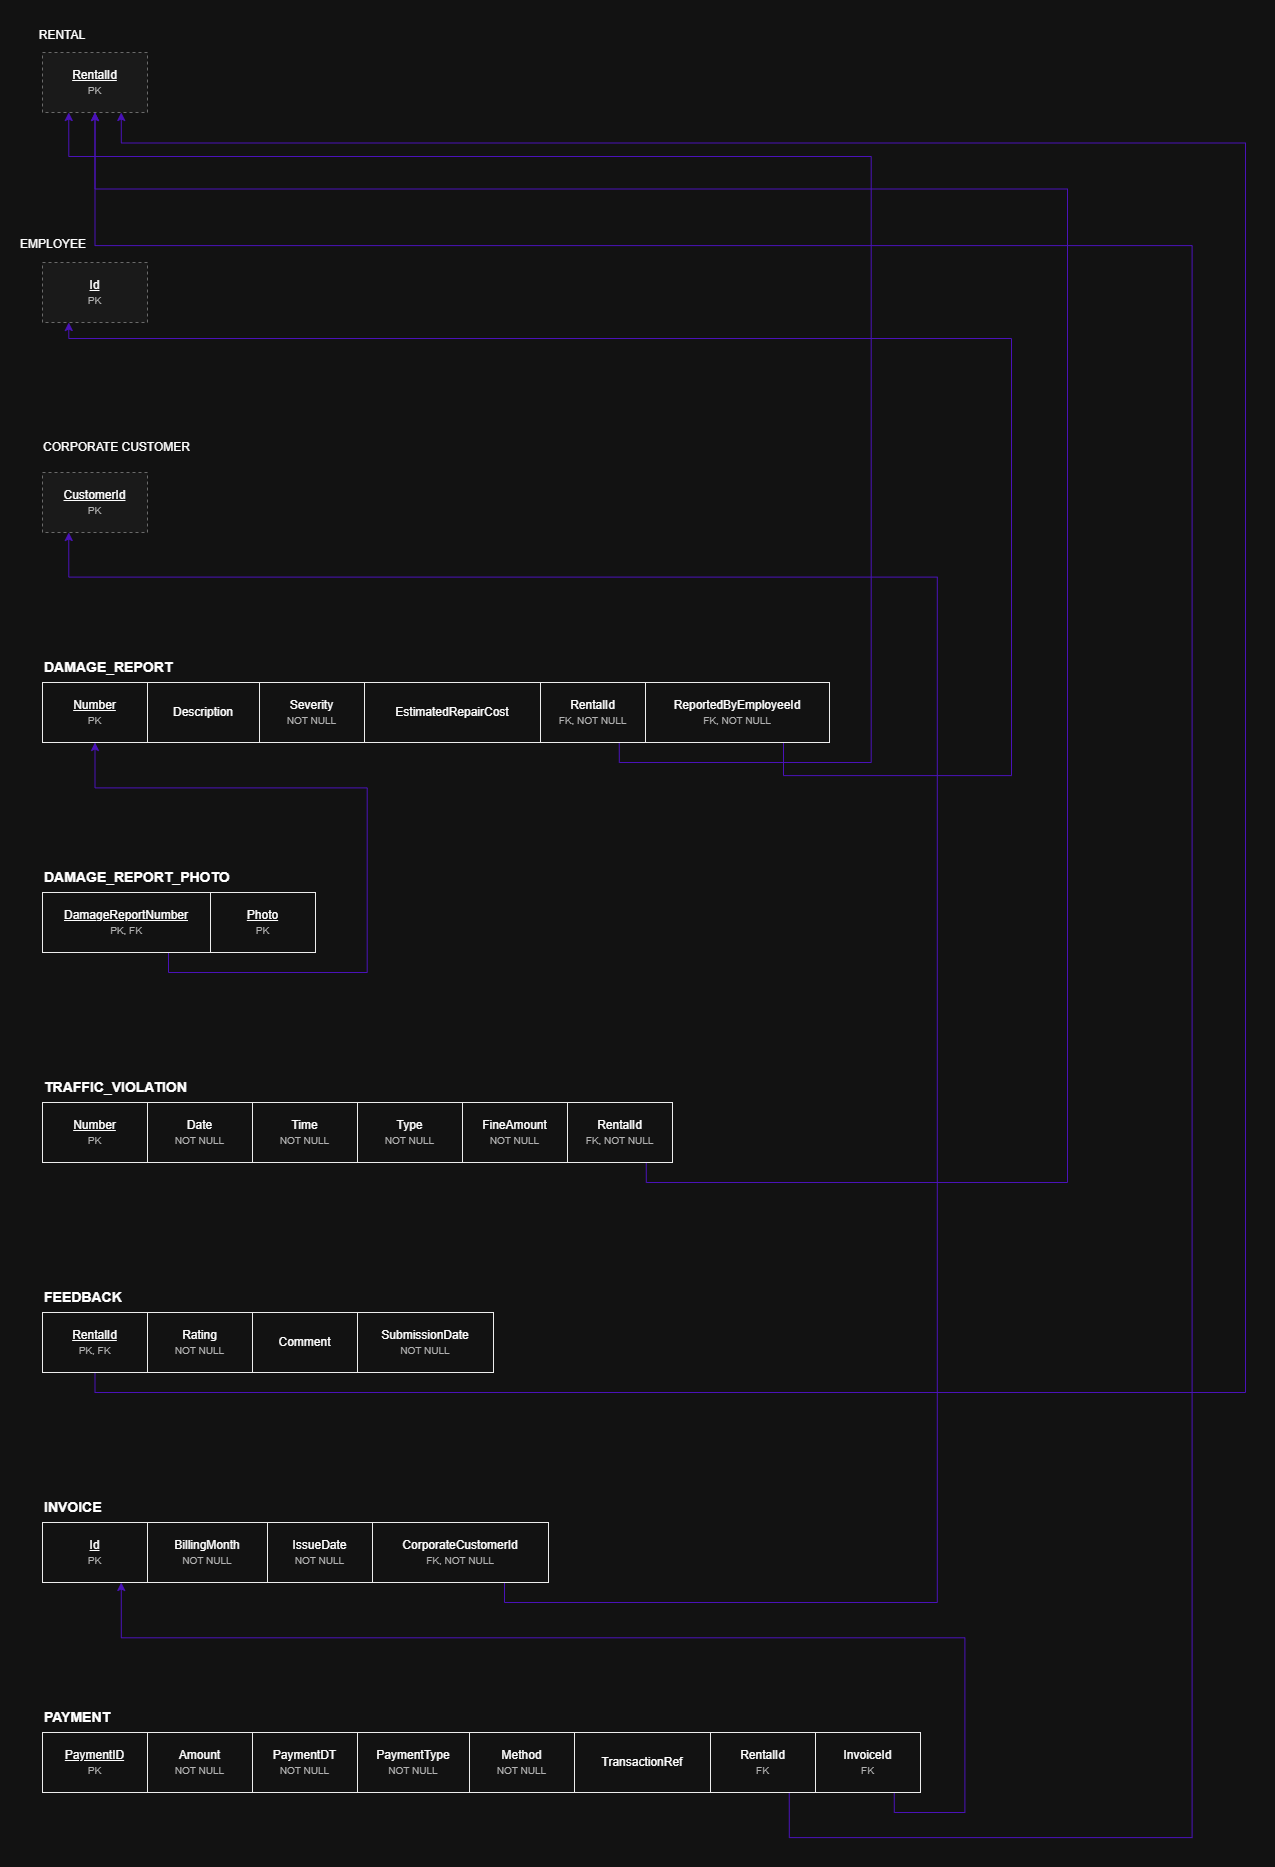

The diagram above was exported from draw.io. Its source (the exported page's mxGraphModel, read from the mxfile embedded in the PNG):
<mxGraphModel dx="4069" dy="2963" grid="1" gridSize="10" guides="1" tooltips="1" connect="1" arrows="1" fold="1" page="1" pageScale="1" pageWidth="850" pageHeight="1100" math="0" shadow="0">
  <root>
    <mxCell id="0" />
    <mxCell id="1" parent="0" />
    <mxCell id="axT47TpkRKhUHpBU7Bqr-1" parent="1" style="rounded=0;whiteSpace=wrap;html=1;fontSize=12;align=center;verticalAlign=middle;dashed=1;fillColor=#f5f5f5;strokeColor=#999999;" value="&lt;u&gt;RentalId&lt;/u&gt;&lt;br&gt;&lt;font style=&quot;font-size:10px&quot; color=&quot;#444444&quot;&gt;PK&lt;/font&gt;" vertex="1">
      <mxGeometry height="60" width="105" x="-21" y="2" as="geometry" />
    </mxCell>
    <mxCell id="axT47TpkRKhUHpBU7Bqr-2" parent="1" style="rounded=0;whiteSpace=wrap;html=1;fontSize=12;align=center;verticalAlign=middle;dashed=1;fillColor=#f5f5f5;strokeColor=#999999;" value="&lt;u&gt;Id&lt;/u&gt;&lt;br&gt;&lt;font style=&quot;font-size:10px&quot; color=&quot;#444444&quot;&gt;PK&lt;/font&gt;" vertex="1">
      <mxGeometry height="60" width="105" x="-21" y="212" as="geometry" />
    </mxCell>
    <mxCell id="axT47TpkRKhUHpBU7Bqr-3" parent="1" style="rounded=0;whiteSpace=wrap;html=1;fontSize=12;align=center;verticalAlign=middle;dashed=1;fillColor=#f5f5f5;strokeColor=#999999;" value="&lt;u&gt;CustomerId&lt;/u&gt;&lt;br&gt;&lt;font style=&quot;font-size:10px&quot; color=&quot;#444444&quot;&gt;PK&lt;/font&gt;" vertex="1">
      <mxGeometry height="60" width="105" x="-21" y="422" as="geometry" />
    </mxCell>
    <mxCell id="axT47TpkRKhUHpBU7Bqr-4" parent="1" style="text;html=1;align=left;verticalAlign=bottom;fontStyle=1;fontSize=14;" value="DAMAGE_REPORT" vertex="1">
      <mxGeometry height="26" width="300" x="-21" y="602" as="geometry" />
    </mxCell>
    <mxCell id="axT47TpkRKhUHpBU7Bqr-5" parent="1" style="rounded=0;whiteSpace=wrap;html=1;fontSize=12;align=center;verticalAlign=middle;fillColor=#ffffff;strokeColor=#000000;" value="&lt;u&gt;Number&lt;/u&gt;&lt;br&gt;&lt;font style=&quot;font-size:10px&quot; color=&quot;#444444&quot;&gt;PK&lt;/font&gt;" vertex="1">
      <mxGeometry height="60" width="105" x="-21" y="632" as="geometry" />
    </mxCell>
    <mxCell id="axT47TpkRKhUHpBU7Bqr-6" parent="1" style="rounded=0;whiteSpace=wrap;html=1;fontSize=12;align=center;verticalAlign=middle;fillColor=#ffffff;strokeColor=#000000;" value="Description" vertex="1">
      <mxGeometry height="60" width="112" x="84" y="632" as="geometry" />
    </mxCell>
    <mxCell id="axT47TpkRKhUHpBU7Bqr-7" parent="1" style="rounded=0;whiteSpace=wrap;html=1;fontSize=12;align=center;verticalAlign=middle;fillColor=#ffffff;strokeColor=#000000;" value="Severity&lt;br&gt;&lt;font style=&quot;font-size:10px&quot; color=&quot;#444444&quot;&gt;NOT NULL&lt;/font&gt;" vertex="1">
      <mxGeometry height="60" width="105" x="196" y="632" as="geometry" />
    </mxCell>
    <mxCell id="axT47TpkRKhUHpBU7Bqr-8" parent="1" style="rounded=0;whiteSpace=wrap;html=1;fontSize=12;align=center;verticalAlign=middle;fillColor=#ffffff;strokeColor=#000000;" value="EstimatedRepairCost" vertex="1">
      <mxGeometry height="60" width="176" x="301" y="632" as="geometry" />
    </mxCell>
    <mxCell id="axT47TpkRKhUHpBU7Bqr-9" edge="1" parent="1" source="axT47TpkRKhUHpBU7Bqr-10" style="edgeStyle=orthogonalEdgeStyle;rounded=0;orthogonalLoop=1;jettySize=auto;html=1;exitX=0.75;exitY=1;exitDx=0;exitDy=0;strokeColor=light-dark(#E07A5F,#4A12B9);fontColor=#393C56;defaultLabelBackgroundColor=page;fillColor=#F2CC8F;entryX=0.25;entryY=1;entryDx=0;entryDy=0;" target="axT47TpkRKhUHpBU7Bqr-1">
      <mxGeometry relative="1" x="-0.5152" as="geometry">
        <Array as="points">
          <mxPoint x="555.8" y="712" />
          <mxPoint x="807.7" y="712" />
          <mxPoint x="807.7" y="106" />
          <mxPoint x="5.300000000000011" y="106" />
        </Array>
        <mxPoint x="789.19" y="167.41999999999996" as="targetPoint" />
      </mxGeometry>
    </mxCell>
    <mxCell id="axT47TpkRKhUHpBU7Bqr-10" parent="1" style="rounded=0;whiteSpace=wrap;html=1;fontSize=12;align=center;verticalAlign=middle;fillColor=#ffffff;strokeColor=#000000;" value="RentalId&lt;br&gt;&lt;font style=&quot;font-size:10px&quot; color=&quot;#444444&quot;&gt;FK, NOT NULL&lt;/font&gt;" vertex="1">
      <mxGeometry height="60" width="105" x="477" y="632" as="geometry" />
    </mxCell>
    <mxCell id="axT47TpkRKhUHpBU7Bqr-11" edge="1" parent="1" source="axT47TpkRKhUHpBU7Bqr-12" style="edgeStyle=orthogonalEdgeStyle;rounded=0;orthogonalLoop=1;jettySize=auto;html=1;exitX=0.75;exitY=1;exitDx=0;exitDy=0;strokeColor=light-dark(#E07A5F,#4A12B9);fontColor=#393C56;defaultLabelBackgroundColor=page;fillColor=#F2CC8F;entryX=0.25;entryY=1;entryDx=0;entryDy=0;" target="axT47TpkRKhUHpBU7Bqr-2">
      <mxGeometry relative="1" x="-0.6463" as="geometry">
        <Array as="points">
          <mxPoint x="720" y="725.0999999999999" />
          <mxPoint x="948" y="725.0999999999999" />
          <mxPoint x="948" y="288" />
          <mxPoint x="5.300000000000011" y="288" />
        </Array>
        <mxPoint x="931.8" y="288" as="targetPoint" />
      </mxGeometry>
    </mxCell>
    <mxCell id="axT47TpkRKhUHpBU7Bqr-12" parent="1" style="rounded=0;whiteSpace=wrap;html=1;fontSize=12;align=center;verticalAlign=middle;fillColor=#ffffff;strokeColor=#000000;" value="ReportedByEmployeeId&lt;br&gt;&lt;font style=&quot;font-size:10px&quot; color=&quot;#444444&quot;&gt;FK, NOT NULL&lt;/font&gt;" vertex="1">
      <mxGeometry height="60" width="184" x="582" y="632" as="geometry" />
    </mxCell>
    <mxCell id="axT47TpkRKhUHpBU7Bqr-13" parent="1" style="text;html=1;align=left;verticalAlign=bottom;fontStyle=1;fontSize=14;" value="DAMAGE_REPORT_PHOTO" vertex="1">
      <mxGeometry height="26" width="300" x="-21" y="812" as="geometry" />
    </mxCell>
    <mxCell id="axT47TpkRKhUHpBU7Bqr-14" edge="1" parent="1" source="axT47TpkRKhUHpBU7Bqr-15" style="edgeStyle=orthogonalEdgeStyle;rounded=0;orthogonalLoop=1;jettySize=auto;html=1;exitX=0.75;exitY=1;exitDx=0;exitDy=0;strokeColor=light-dark(#E07A5F,#4A12B9);fontColor=#393C56;defaultLabelBackgroundColor=page;fillColor=#F2CC8F;" target="axT47TpkRKhUHpBU7Bqr-5">
      <mxGeometry relative="1" x="-0.4646" as="geometry">
        <Array as="points">
          <mxPoint x="105" y="922" />
          <mxPoint x="303.70000000000005" y="922" />
          <mxPoint x="303.70000000000005" y="737.4000000000001" />
          <mxPoint x="31.5" y="737.4000000000001" />
        </Array>
        <mxPoint x="285.75864173626087" y="737.4482653387663" as="targetPoint" />
      </mxGeometry>
    </mxCell>
    <mxCell id="axT47TpkRKhUHpBU7Bqr-15" parent="1" style="rounded=0;whiteSpace=wrap;html=1;fontSize=12;align=center;verticalAlign=middle;fillColor=#ffffff;strokeColor=#000000;" value="&lt;u&gt;DamageReportNumber&lt;/u&gt;&lt;br&gt;&lt;font style=&quot;font-size:10px&quot; color=&quot;#444444&quot;&gt;PK, FK&lt;/font&gt;" vertex="1">
      <mxGeometry height="60" width="168" x="-21" y="842" as="geometry" />
    </mxCell>
    <mxCell id="axT47TpkRKhUHpBU7Bqr-16" parent="1" style="rounded=0;whiteSpace=wrap;html=1;fontSize=12;align=center;verticalAlign=middle;fillColor=#ffffff;strokeColor=#000000;" value="&lt;u&gt;Photo&lt;/u&gt;&lt;br&gt;&lt;font style=&quot;font-size:10px&quot; color=&quot;#444444&quot;&gt;PK&lt;/font&gt;" vertex="1">
      <mxGeometry height="60" width="105" x="147" y="842" as="geometry" />
    </mxCell>
    <mxCell id="axT47TpkRKhUHpBU7Bqr-17" parent="1" style="text;html=1;align=left;verticalAlign=bottom;fontStyle=1;fontSize=14;" value="TRAFFIC_VIOLATION" vertex="1">
      <mxGeometry height="26" width="300" x="-21" y="1022" as="geometry" />
    </mxCell>
    <mxCell id="axT47TpkRKhUHpBU7Bqr-18" parent="1" style="rounded=0;whiteSpace=wrap;html=1;fontSize=12;align=center;verticalAlign=middle;fillColor=#ffffff;strokeColor=#000000;" value="&lt;u&gt;Number&lt;/u&gt;&lt;br&gt;&lt;font style=&quot;font-size:10px&quot; color=&quot;#444444&quot;&gt;PK&lt;/font&gt;" vertex="1">
      <mxGeometry height="60" width="105" x="-21" y="1052" as="geometry" />
    </mxCell>
    <mxCell id="axT47TpkRKhUHpBU7Bqr-19" parent="1" style="rounded=0;whiteSpace=wrap;html=1;fontSize=12;align=center;verticalAlign=middle;fillColor=#ffffff;strokeColor=#000000;" value="Date&lt;br&gt;&lt;font style=&quot;font-size:10px&quot; color=&quot;#444444&quot;&gt;NOT NULL&lt;/font&gt;" vertex="1">
      <mxGeometry height="60" width="105" x="84" y="1052" as="geometry" />
    </mxCell>
    <mxCell id="axT47TpkRKhUHpBU7Bqr-20" parent="1" style="rounded=0;whiteSpace=wrap;html=1;fontSize=12;align=center;verticalAlign=middle;fillColor=#ffffff;strokeColor=#000000;" value="Time&lt;br&gt;&lt;font style=&quot;font-size:10px&quot; color=&quot;#444444&quot;&gt;NOT NULL&lt;/font&gt;" vertex="1">
      <mxGeometry height="60" width="105" x="189" y="1052" as="geometry" />
    </mxCell>
    <mxCell id="axT47TpkRKhUHpBU7Bqr-21" parent="1" style="rounded=0;whiteSpace=wrap;html=1;fontSize=12;align=center;verticalAlign=middle;fillColor=#ffffff;strokeColor=#000000;" value="Type&lt;br&gt;&lt;font style=&quot;font-size:10px&quot; color=&quot;#444444&quot;&gt;NOT NULL&lt;/font&gt;" vertex="1">
      <mxGeometry height="60" width="105" x="294" y="1052" as="geometry" />
    </mxCell>
    <mxCell id="axT47TpkRKhUHpBU7Bqr-22" parent="1" style="rounded=0;whiteSpace=wrap;html=1;fontSize=12;align=center;verticalAlign=middle;fillColor=#ffffff;strokeColor=#000000;" value="FineAmount&lt;br&gt;&lt;font style=&quot;font-size:10px&quot; color=&quot;#444444&quot;&gt;NOT NULL&lt;/font&gt;" vertex="1">
      <mxGeometry height="60" width="105" x="399" y="1052" as="geometry" />
    </mxCell>
    <mxCell id="axT47TpkRKhUHpBU7Bqr-23" edge="1" parent="1" source="axT47TpkRKhUHpBU7Bqr-24" style="edgeStyle=orthogonalEdgeStyle;rounded=0;orthogonalLoop=1;jettySize=auto;html=1;exitX=0.75;exitY=1;exitDx=0;exitDy=0;strokeColor=light-dark(#E07A5F,#4A12B9);fontColor=#393C56;defaultLabelBackgroundColor=page;fillColor=#F2CC8F;" target="axT47TpkRKhUHpBU7Bqr-1">
      <mxGeometry relative="1" x="-0.4106" as="geometry">
        <Array as="points">
          <mxPoint x="582.8" y="1132" />
          <mxPoint x="1004" y="1132" />
          <mxPoint x="1004" y="138.5" />
          <mxPoint x="31.5" y="138.5" />
        </Array>
        <mxPoint x="974.0001525878906" y="138.50001525878906" as="targetPoint" />
      </mxGeometry>
    </mxCell>
    <mxCell id="axT47TpkRKhUHpBU7Bqr-24" parent="1" style="rounded=0;whiteSpace=wrap;html=1;fontSize=12;align=center;verticalAlign=middle;fillColor=#ffffff;strokeColor=#000000;" value="RentalId&lt;br&gt;&lt;font style=&quot;font-size:10px&quot; color=&quot;#444444&quot;&gt;FK, NOT NULL&lt;/font&gt;" vertex="1">
      <mxGeometry height="60" width="105" x="504" y="1052" as="geometry" />
    </mxCell>
    <mxCell id="axT47TpkRKhUHpBU7Bqr-25" parent="1" style="text;html=1;align=left;verticalAlign=bottom;fontStyle=1;fontSize=14;" value="FEEDBACK" vertex="1">
      <mxGeometry height="26" width="300" x="-21" y="1232" as="geometry" />
    </mxCell>
    <mxCell id="axT47TpkRKhUHpBU7Bqr-26" edge="1" parent="1" source="axT47TpkRKhUHpBU7Bqr-27" style="edgeStyle=orthogonalEdgeStyle;rounded=0;orthogonalLoop=1;jettySize=auto;html=1;exitX=0.5;exitY=1;exitDx=0;exitDy=0;strokeColor=light-dark(#E07A5F,#4A12B9);fontColor=#393C56;defaultLabelBackgroundColor=page;fillColor=#F2CC8F;entryX=0.75;entryY=1;entryDx=0;entryDy=0;" target="axT47TpkRKhUHpBU7Bqr-1">
      <mxGeometry relative="1" x="-0.4422" as="geometry">
        <Array as="points">
          <mxPoint x="31.5" y="1342" />
          <mxPoint x="1182" y="1342" />
          <mxPoint x="1182" y="92.5" />
          <mxPoint x="57.80000000000001" y="92.5" />
        </Array>
        <mxPoint x="1150" y="92.5" as="targetPoint" />
      </mxGeometry>
    </mxCell>
    <mxCell id="axT47TpkRKhUHpBU7Bqr-27" parent="1" style="rounded=0;whiteSpace=wrap;html=1;fontSize=12;align=center;verticalAlign=middle;fillColor=#ffffff;strokeColor=#000000;" value="&lt;u&gt;RentalId&lt;/u&gt;&lt;br&gt;&lt;font style=&quot;font-size:10px&quot; color=&quot;#444444&quot;&gt;PK, FK&lt;/font&gt;" vertex="1">
      <mxGeometry height="60" width="105" x="-21" y="1262" as="geometry" />
    </mxCell>
    <mxCell id="axT47TpkRKhUHpBU7Bqr-28" parent="1" style="rounded=0;whiteSpace=wrap;html=1;fontSize=12;align=center;verticalAlign=middle;fillColor=#ffffff;strokeColor=#000000;" value="Rating&lt;br&gt;&lt;font style=&quot;font-size:10px&quot; color=&quot;#444444&quot;&gt;NOT NULL&lt;/font&gt;" vertex="1">
      <mxGeometry height="60" width="105" x="84" y="1262" as="geometry" />
    </mxCell>
    <mxCell id="axT47TpkRKhUHpBU7Bqr-29" parent="1" style="rounded=0;whiteSpace=wrap;html=1;fontSize=12;align=center;verticalAlign=middle;fillColor=#ffffff;strokeColor=#000000;" value="Comment" vertex="1">
      <mxGeometry height="60" width="105" x="189" y="1262" as="geometry" />
    </mxCell>
    <mxCell id="axT47TpkRKhUHpBU7Bqr-30" parent="1" style="rounded=0;whiteSpace=wrap;html=1;fontSize=12;align=center;verticalAlign=middle;fillColor=#ffffff;strokeColor=#000000;" value="SubmissionDate&lt;br&gt;&lt;font style=&quot;font-size:10px&quot; color=&quot;#444444&quot;&gt;NOT NULL&lt;/font&gt;" vertex="1">
      <mxGeometry height="60" width="136" x="294" y="1262" as="geometry" />
    </mxCell>
    <mxCell id="axT47TpkRKhUHpBU7Bqr-31" parent="1" style="text;html=1;align=left;verticalAlign=bottom;fontStyle=1;fontSize=14;" value="INVOICE" vertex="1">
      <mxGeometry height="26" width="300" x="-21" y="1442" as="geometry" />
    </mxCell>
    <mxCell id="axT47TpkRKhUHpBU7Bqr-32" parent="1" style="rounded=0;whiteSpace=wrap;html=1;fontSize=12;align=center;verticalAlign=middle;fillColor=#ffffff;strokeColor=#000000;" value="&lt;u&gt;Id&lt;/u&gt;&lt;br&gt;&lt;font style=&quot;font-size:10px&quot; color=&quot;#444444&quot;&gt;PK&lt;/font&gt;" vertex="1">
      <mxGeometry height="60" width="105" x="-21" y="1472" as="geometry" />
    </mxCell>
    <mxCell id="axT47TpkRKhUHpBU7Bqr-33" parent="1" style="rounded=0;whiteSpace=wrap;html=1;fontSize=12;align=center;verticalAlign=middle;fillColor=#ffffff;strokeColor=#000000;" value="BillingMonth&lt;br&gt;&lt;font style=&quot;font-size:10px&quot; color=&quot;#444444&quot;&gt;NOT NULL&lt;/font&gt;" vertex="1">
      <mxGeometry height="60" width="120" x="84" y="1472" as="geometry" />
    </mxCell>
    <mxCell id="axT47TpkRKhUHpBU7Bqr-34" parent="1" style="rounded=0;whiteSpace=wrap;html=1;fontSize=12;align=center;verticalAlign=middle;fillColor=#ffffff;strokeColor=#000000;" value="IssueDate&lt;br&gt;&lt;font style=&quot;font-size:10px&quot; color=&quot;#444444&quot;&gt;NOT NULL&lt;/font&gt;" vertex="1">
      <mxGeometry height="60" width="105" x="204" y="1472" as="geometry" />
    </mxCell>
    <mxCell id="axT47TpkRKhUHpBU7Bqr-35" edge="1" parent="1" source="axT47TpkRKhUHpBU7Bqr-36" style="edgeStyle=orthogonalEdgeStyle;rounded=0;orthogonalLoop=1;jettySize=auto;html=1;exitX=0.75;exitY=1;exitDx=0;exitDy=0;strokeColor=light-dark(#E07A5F,#4A12B9);fontColor=#393C56;defaultLabelBackgroundColor=page;fillColor=#F2CC8F;entryX=0.25;entryY=1;entryDx=0;entryDy=0;" target="axT47TpkRKhUHpBU7Bqr-3">
      <mxGeometry relative="1" x="-0.3685" as="geometry">
        <Array as="points">
          <mxPoint x="441" y="1552" />
          <mxPoint x="873.8" y="1552" />
          <mxPoint x="873.8" y="526.6" />
          <mxPoint x="5.300000000000011" y="526.6" />
        </Array>
        <mxPoint x="842.242609197443" y="526.6062363133283" as="targetPoint" />
      </mxGeometry>
    </mxCell>
    <mxCell id="axT47TpkRKhUHpBU7Bqr-36" parent="1" style="rounded=0;whiteSpace=wrap;html=1;fontSize=12;align=center;verticalAlign=middle;fillColor=#ffffff;strokeColor=#000000;" value="CorporateCustomerId&lt;br&gt;&lt;font style=&quot;font-size:10px&quot; color=&quot;#444444&quot;&gt;FK, NOT NULL&lt;/font&gt;" vertex="1">
      <mxGeometry height="60" width="176" x="309" y="1472" as="geometry" />
    </mxCell>
    <mxCell id="axT47TpkRKhUHpBU7Bqr-37" parent="1" style="text;html=1;align=left;verticalAlign=bottom;fontStyle=1;fontSize=14;" value="PAYMENT" vertex="1">
      <mxGeometry height="26" width="300" x="-21" y="1652" as="geometry" />
    </mxCell>
    <mxCell id="axT47TpkRKhUHpBU7Bqr-38" parent="1" style="rounded=0;whiteSpace=wrap;html=1;fontSize=12;align=center;verticalAlign=middle;fillColor=#ffffff;strokeColor=#000000;" value="&lt;u&gt;PaymentID&lt;/u&gt;&lt;br&gt;&lt;font style=&quot;font-size:10px&quot; color=&quot;#444444&quot;&gt;PK&lt;/font&gt;" vertex="1">
      <mxGeometry height="60" width="105" x="-21" y="1682" as="geometry" />
    </mxCell>
    <mxCell id="axT47TpkRKhUHpBU7Bqr-39" parent="1" style="rounded=0;whiteSpace=wrap;html=1;fontSize=12;align=center;verticalAlign=middle;fillColor=#ffffff;strokeColor=#000000;" value="Amount&lt;br&gt;&lt;font style=&quot;font-size:10px&quot; color=&quot;#444444&quot;&gt;NOT NULL&lt;/font&gt;" vertex="1">
      <mxGeometry height="60" width="105" x="84" y="1682" as="geometry" />
    </mxCell>
    <mxCell id="axT47TpkRKhUHpBU7Bqr-40" parent="1" style="rounded=0;whiteSpace=wrap;html=1;fontSize=12;align=center;verticalAlign=middle;fillColor=#ffffff;strokeColor=#000000;" value="PaymentDT&lt;br&gt;&lt;font style=&quot;font-size:10px&quot; color=&quot;#444444&quot;&gt;NOT NULL&lt;/font&gt;" vertex="1">
      <mxGeometry height="60" width="105" x="189" y="1682" as="geometry" />
    </mxCell>
    <mxCell id="axT47TpkRKhUHpBU7Bqr-41" parent="1" style="rounded=0;whiteSpace=wrap;html=1;fontSize=12;align=center;verticalAlign=middle;fillColor=#ffffff;strokeColor=#000000;" value="PaymentType&lt;br&gt;&lt;font style=&quot;font-size:10px&quot; color=&quot;#444444&quot;&gt;NOT NULL&lt;/font&gt;" vertex="1">
      <mxGeometry height="60" width="112" x="294" y="1682" as="geometry" />
    </mxCell>
    <mxCell id="axT47TpkRKhUHpBU7Bqr-42" parent="1" style="rounded=0;whiteSpace=wrap;html=1;fontSize=12;align=center;verticalAlign=middle;fillColor=#ffffff;strokeColor=#000000;" value="Method&lt;br&gt;&lt;font style=&quot;font-size:10px&quot; color=&quot;#444444&quot;&gt;NOT NULL&lt;/font&gt;" vertex="1">
      <mxGeometry height="60" width="105" x="406" y="1682" as="geometry" />
    </mxCell>
    <mxCell id="axT47TpkRKhUHpBU7Bqr-43" parent="1" style="rounded=0;whiteSpace=wrap;html=1;fontSize=12;align=center;verticalAlign=middle;fillColor=#ffffff;strokeColor=#000000;" value="TransactionRef" vertex="1">
      <mxGeometry height="60" width="136" x="511" y="1682" as="geometry" />
    </mxCell>
    <mxCell id="axT47TpkRKhUHpBU7Bqr-44" edge="1" parent="1" source="axT47TpkRKhUHpBU7Bqr-45" style="edgeStyle=orthogonalEdgeStyle;rounded=0;orthogonalLoop=1;jettySize=auto;html=1;exitX=0.75;exitY=1;exitDx=0;exitDy=0;strokeColor=light-dark(#E07A5F,#4A12B9);fontColor=#393C56;defaultLabelBackgroundColor=page;fillColor=#F2CC8F;entryX=0.5;entryY=1;entryDx=0;entryDy=0;" target="axT47TpkRKhUHpBU7Bqr-1">
      <mxGeometry relative="1" x="-0.3467" as="geometry">
        <Array as="points">
          <mxPoint x="725.8" y="1787.1" />
          <mxPoint x="1128.6" y="1787.1" />
          <mxPoint x="1128.6" y="195.10000000000002" />
          <mxPoint x="31.5" y="195.10000000000002" />
        </Array>
        <mxPoint x="1082.8572300502228" y="195.1429770333425" as="targetPoint" />
      </mxGeometry>
    </mxCell>
    <mxCell id="axT47TpkRKhUHpBU7Bqr-45" parent="1" style="rounded=0;whiteSpace=wrap;html=1;fontSize=12;align=center;verticalAlign=middle;fillColor=#ffffff;strokeColor=#000000;" value="RentalId&lt;br&gt;&lt;font style=&quot;font-size:10px&quot; color=&quot;#444444&quot;&gt;FK&lt;/font&gt;" vertex="1">
      <mxGeometry height="60" width="105" x="647" y="1682" as="geometry" />
    </mxCell>
    <mxCell id="axT47TpkRKhUHpBU7Bqr-46" edge="1" parent="1" source="axT47TpkRKhUHpBU7Bqr-47" style="edgeStyle=orthogonalEdgeStyle;rounded=0;orthogonalLoop=1;jettySize=auto;html=1;exitX=0.75;exitY=1;exitDx=0;exitDy=0;strokeColor=light-dark(#E07A5F,#4A12B9);fontColor=#393C56;defaultLabelBackgroundColor=page;fillColor=#F2CC8F;entryX=0.75;entryY=1;entryDx=0;entryDy=0;" target="axT47TpkRKhUHpBU7Bqr-32">
      <mxGeometry relative="1" x="-0.7526" as="geometry">
        <Array as="points">
          <mxPoint x="830.8" y="1762" />
          <mxPoint x="901.4000000000001" y="1762" />
          <mxPoint x="901.4000000000001" y="1587.3" />
          <mxPoint x="57.80000000000001" y="1587.3" />
        </Array>
        <mxPoint x="879.2049222279743" y="1587.2530341090928" as="targetPoint" />
      </mxGeometry>
    </mxCell>
    <mxCell id="axT47TpkRKhUHpBU7Bqr-47" parent="1" style="rounded=0;whiteSpace=wrap;html=1;fontSize=12;align=center;verticalAlign=middle;fillColor=#ffffff;strokeColor=#000000;" value="InvoiceId&lt;br&gt;&lt;font style=&quot;font-size:10px&quot; color=&quot;#444444&quot;&gt;FK&lt;/font&gt;" vertex="1">
      <mxGeometry height="60" width="105" x="752" y="1682" as="geometry" />
    </mxCell>
    <mxCell id="axT47TpkRKhUHpBU7Bqr-48" parent="1" style="text;html=1;whiteSpace=wrap;strokeColor=none;fillColor=none;align=center;verticalAlign=middle;rounded=0;" value="RENTAL" vertex="1">
      <mxGeometry height="30" width="60" x="-31" y="-30" as="geometry" />
    </mxCell>
    <mxCell id="axT47TpkRKhUHpBU7Bqr-49" parent="1" style="text;html=1;whiteSpace=wrap;strokeColor=none;fillColor=none;align=center;verticalAlign=middle;rounded=0;" value="EMPLOYEE" vertex="1">
      <mxGeometry height="30" width="60" x="-40" y="179" as="geometry" />
    </mxCell>
    <mxCell id="axT47TpkRKhUHpBU7Bqr-50" parent="1" style="text;html=1;whiteSpace=wrap;strokeColor=none;fillColor=none;align=center;verticalAlign=middle;rounded=0;" value="CORPORATE CUSTOMER" vertex="1">
      <mxGeometry height="30" width="157" x="-25" y="382" as="geometry" />
    </mxCell>
  </root>
</mxGraphModel>